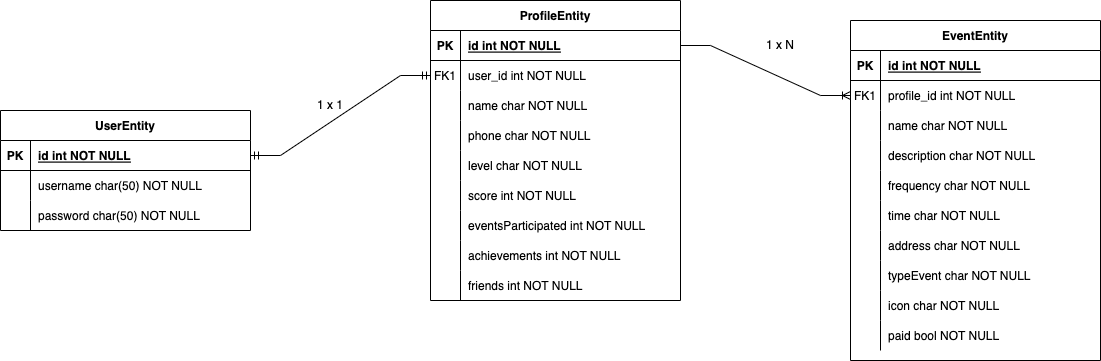

The diagram above was exported from draw.io. Its source (the exported page's mxGraphModel, read from the mxfile embedded in the PNG):
<mxGraphModel dx="1149" dy="724" grid="1" gridSize="10" guides="1" tooltips="1" connect="1" arrows="1" fold="1" page="1" pageScale="1" pageWidth="850" pageHeight="1100" math="0" shadow="0" extFonts="Permanent Marker^https://fonts.googleapis.com/css?family=Permanent+Marker">
  <root>
    <mxCell id="0" />
    <mxCell id="1" parent="0" />
    <mxCell id="C-vyLk0tnHw3VtMMgP7b-2" value="ProfileEntity" style="shape=table;startSize=30;container=1;collapsible=1;childLayout=tableLayout;fixedRows=1;rowLines=0;fontStyle=1;align=center;resizeLast=1;" parent="1" vertex="1">
      <mxGeometry x="490" y="140" width="250" height="300" as="geometry" />
    </mxCell>
    <mxCell id="C-vyLk0tnHw3VtMMgP7b-3" value="" style="shape=partialRectangle;collapsible=0;dropTarget=0;pointerEvents=0;fillColor=none;points=[[0,0.5],[1,0.5]];portConstraint=eastwest;top=0;left=0;right=0;bottom=1;" parent="C-vyLk0tnHw3VtMMgP7b-2" vertex="1">
      <mxGeometry y="30" width="250" height="30" as="geometry" />
    </mxCell>
    <mxCell id="C-vyLk0tnHw3VtMMgP7b-4" value="PK" style="shape=partialRectangle;overflow=hidden;connectable=0;fillColor=none;top=0;left=0;bottom=0;right=0;fontStyle=1;" parent="C-vyLk0tnHw3VtMMgP7b-3" vertex="1">
      <mxGeometry width="30" height="30" as="geometry">
        <mxRectangle width="30" height="30" as="alternateBounds" />
      </mxGeometry>
    </mxCell>
    <mxCell id="C-vyLk0tnHw3VtMMgP7b-5" value="id int NOT NULL " style="shape=partialRectangle;overflow=hidden;connectable=0;fillColor=none;top=0;left=0;bottom=0;right=0;align=left;spacingLeft=6;fontStyle=5;" parent="C-vyLk0tnHw3VtMMgP7b-3" vertex="1">
      <mxGeometry x="30" width="220" height="30" as="geometry">
        <mxRectangle width="220" height="30" as="alternateBounds" />
      </mxGeometry>
    </mxCell>
    <mxCell id="C-vyLk0tnHw3VtMMgP7b-6" value="" style="shape=partialRectangle;collapsible=0;dropTarget=0;pointerEvents=0;fillColor=none;points=[[0,0.5],[1,0.5]];portConstraint=eastwest;top=0;left=0;right=0;bottom=0;" parent="C-vyLk0tnHw3VtMMgP7b-2" vertex="1">
      <mxGeometry y="60" width="250" height="30" as="geometry" />
    </mxCell>
    <mxCell id="C-vyLk0tnHw3VtMMgP7b-7" value="FK1" style="shape=partialRectangle;overflow=hidden;connectable=0;fillColor=none;top=0;left=0;bottom=0;right=0;" parent="C-vyLk0tnHw3VtMMgP7b-6" vertex="1">
      <mxGeometry width="30" height="30" as="geometry">
        <mxRectangle width="30" height="30" as="alternateBounds" />
      </mxGeometry>
    </mxCell>
    <mxCell id="C-vyLk0tnHw3VtMMgP7b-8" value="user_id int NOT NULL" style="shape=partialRectangle;overflow=hidden;connectable=0;fillColor=none;top=0;left=0;bottom=0;right=0;align=left;spacingLeft=6;" parent="C-vyLk0tnHw3VtMMgP7b-6" vertex="1">
      <mxGeometry x="30" width="220" height="30" as="geometry">
        <mxRectangle width="220" height="30" as="alternateBounds" />
      </mxGeometry>
    </mxCell>
    <mxCell id="C-vyLk0tnHw3VtMMgP7b-9" value="" style="shape=partialRectangle;collapsible=0;dropTarget=0;pointerEvents=0;fillColor=none;points=[[0,0.5],[1,0.5]];portConstraint=eastwest;top=0;left=0;right=0;bottom=0;" parent="C-vyLk0tnHw3VtMMgP7b-2" vertex="1">
      <mxGeometry y="90" width="250" height="30" as="geometry" />
    </mxCell>
    <mxCell id="C-vyLk0tnHw3VtMMgP7b-10" value="" style="shape=partialRectangle;overflow=hidden;connectable=0;fillColor=none;top=0;left=0;bottom=0;right=0;" parent="C-vyLk0tnHw3VtMMgP7b-9" vertex="1">
      <mxGeometry width="30" height="30" as="geometry">
        <mxRectangle width="30" height="30" as="alternateBounds" />
      </mxGeometry>
    </mxCell>
    <mxCell id="C-vyLk0tnHw3VtMMgP7b-11" value="name char NOT NULL" style="shape=partialRectangle;overflow=hidden;connectable=0;fillColor=none;top=0;left=0;bottom=0;right=0;align=left;spacingLeft=6;" parent="C-vyLk0tnHw3VtMMgP7b-9" vertex="1">
      <mxGeometry x="30" width="220" height="30" as="geometry">
        <mxRectangle width="220" height="30" as="alternateBounds" />
      </mxGeometry>
    </mxCell>
    <mxCell id="UEJuzxAvOXs-znIUm8mq-11" value="" style="shape=partialRectangle;collapsible=0;dropTarget=0;pointerEvents=0;fillColor=none;points=[[0,0.5],[1,0.5]];portConstraint=eastwest;top=0;left=0;right=0;bottom=0;" vertex="1" parent="C-vyLk0tnHw3VtMMgP7b-2">
      <mxGeometry y="120" width="250" height="30" as="geometry" />
    </mxCell>
    <mxCell id="UEJuzxAvOXs-znIUm8mq-12" value="" style="shape=partialRectangle;overflow=hidden;connectable=0;fillColor=none;top=0;left=0;bottom=0;right=0;" vertex="1" parent="UEJuzxAvOXs-znIUm8mq-11">
      <mxGeometry width="30" height="30" as="geometry">
        <mxRectangle width="30" height="30" as="alternateBounds" />
      </mxGeometry>
    </mxCell>
    <mxCell id="UEJuzxAvOXs-znIUm8mq-13" value="phone char NOT NULL" style="shape=partialRectangle;overflow=hidden;connectable=0;fillColor=none;top=0;left=0;bottom=0;right=0;align=left;spacingLeft=6;" vertex="1" parent="UEJuzxAvOXs-znIUm8mq-11">
      <mxGeometry x="30" width="220" height="30" as="geometry">
        <mxRectangle width="220" height="30" as="alternateBounds" />
      </mxGeometry>
    </mxCell>
    <mxCell id="UEJuzxAvOXs-znIUm8mq-14" value="" style="shape=partialRectangle;collapsible=0;dropTarget=0;pointerEvents=0;fillColor=none;points=[[0,0.5],[1,0.5]];portConstraint=eastwest;top=0;left=0;right=0;bottom=0;" vertex="1" parent="C-vyLk0tnHw3VtMMgP7b-2">
      <mxGeometry y="150" width="250" height="30" as="geometry" />
    </mxCell>
    <mxCell id="UEJuzxAvOXs-znIUm8mq-15" value="" style="shape=partialRectangle;overflow=hidden;connectable=0;fillColor=none;top=0;left=0;bottom=0;right=0;" vertex="1" parent="UEJuzxAvOXs-znIUm8mq-14">
      <mxGeometry width="30" height="30" as="geometry">
        <mxRectangle width="30" height="30" as="alternateBounds" />
      </mxGeometry>
    </mxCell>
    <mxCell id="UEJuzxAvOXs-znIUm8mq-16" value="level char NOT NULL" style="shape=partialRectangle;overflow=hidden;connectable=0;fillColor=none;top=0;left=0;bottom=0;right=0;align=left;spacingLeft=6;" vertex="1" parent="UEJuzxAvOXs-znIUm8mq-14">
      <mxGeometry x="30" width="220" height="30" as="geometry">
        <mxRectangle width="220" height="30" as="alternateBounds" />
      </mxGeometry>
    </mxCell>
    <mxCell id="UEJuzxAvOXs-znIUm8mq-28" value="" style="shape=partialRectangle;collapsible=0;dropTarget=0;pointerEvents=0;fillColor=none;points=[[0,0.5],[1,0.5]];portConstraint=eastwest;top=0;left=0;right=0;bottom=0;" vertex="1" parent="C-vyLk0tnHw3VtMMgP7b-2">
      <mxGeometry y="180" width="250" height="30" as="geometry" />
    </mxCell>
    <mxCell id="UEJuzxAvOXs-znIUm8mq-29" value="" style="shape=partialRectangle;overflow=hidden;connectable=0;fillColor=none;top=0;left=0;bottom=0;right=0;" vertex="1" parent="UEJuzxAvOXs-znIUm8mq-28">
      <mxGeometry width="30" height="30" as="geometry">
        <mxRectangle width="30" height="30" as="alternateBounds" />
      </mxGeometry>
    </mxCell>
    <mxCell id="UEJuzxAvOXs-znIUm8mq-30" value="score int NOT NULL" style="shape=partialRectangle;overflow=hidden;connectable=0;fillColor=none;top=0;left=0;bottom=0;right=0;align=left;spacingLeft=6;" vertex="1" parent="UEJuzxAvOXs-znIUm8mq-28">
      <mxGeometry x="30" width="220" height="30" as="geometry">
        <mxRectangle width="220" height="30" as="alternateBounds" />
      </mxGeometry>
    </mxCell>
    <mxCell id="UEJuzxAvOXs-znIUm8mq-31" value="" style="shape=partialRectangle;collapsible=0;dropTarget=0;pointerEvents=0;fillColor=none;points=[[0,0.5],[1,0.5]];portConstraint=eastwest;top=0;left=0;right=0;bottom=0;" vertex="1" parent="C-vyLk0tnHw3VtMMgP7b-2">
      <mxGeometry y="210" width="250" height="30" as="geometry" />
    </mxCell>
    <mxCell id="UEJuzxAvOXs-znIUm8mq-32" value="" style="shape=partialRectangle;overflow=hidden;connectable=0;fillColor=none;top=0;left=0;bottom=0;right=0;" vertex="1" parent="UEJuzxAvOXs-znIUm8mq-31">
      <mxGeometry width="30" height="30" as="geometry">
        <mxRectangle width="30" height="30" as="alternateBounds" />
      </mxGeometry>
    </mxCell>
    <mxCell id="UEJuzxAvOXs-znIUm8mq-33" value="eventsParticipated int NOT NULL" style="shape=partialRectangle;overflow=hidden;connectable=0;fillColor=none;top=0;left=0;bottom=0;right=0;align=left;spacingLeft=6;" vertex="1" parent="UEJuzxAvOXs-znIUm8mq-31">
      <mxGeometry x="30" width="220" height="30" as="geometry">
        <mxRectangle width="220" height="30" as="alternateBounds" />
      </mxGeometry>
    </mxCell>
    <mxCell id="UEJuzxAvOXs-znIUm8mq-34" value="" style="shape=partialRectangle;collapsible=0;dropTarget=0;pointerEvents=0;fillColor=none;points=[[0,0.5],[1,0.5]];portConstraint=eastwest;top=0;left=0;right=0;bottom=0;" vertex="1" parent="C-vyLk0tnHw3VtMMgP7b-2">
      <mxGeometry y="240" width="250" height="30" as="geometry" />
    </mxCell>
    <mxCell id="UEJuzxAvOXs-znIUm8mq-35" value="" style="shape=partialRectangle;overflow=hidden;connectable=0;fillColor=none;top=0;left=0;bottom=0;right=0;" vertex="1" parent="UEJuzxAvOXs-znIUm8mq-34">
      <mxGeometry width="30" height="30" as="geometry">
        <mxRectangle width="30" height="30" as="alternateBounds" />
      </mxGeometry>
    </mxCell>
    <mxCell id="UEJuzxAvOXs-znIUm8mq-36" value="achievements int NOT NULL" style="shape=partialRectangle;overflow=hidden;connectable=0;fillColor=none;top=0;left=0;bottom=0;right=0;align=left;spacingLeft=6;" vertex="1" parent="UEJuzxAvOXs-znIUm8mq-34">
      <mxGeometry x="30" width="220" height="30" as="geometry">
        <mxRectangle width="220" height="30" as="alternateBounds" />
      </mxGeometry>
    </mxCell>
    <mxCell id="UEJuzxAvOXs-znIUm8mq-37" value="" style="shape=partialRectangle;collapsible=0;dropTarget=0;pointerEvents=0;fillColor=none;points=[[0,0.5],[1,0.5]];portConstraint=eastwest;top=0;left=0;right=0;bottom=0;" vertex="1" parent="C-vyLk0tnHw3VtMMgP7b-2">
      <mxGeometry y="270" width="250" height="30" as="geometry" />
    </mxCell>
    <mxCell id="UEJuzxAvOXs-znIUm8mq-38" value="" style="shape=partialRectangle;overflow=hidden;connectable=0;fillColor=none;top=0;left=0;bottom=0;right=0;" vertex="1" parent="UEJuzxAvOXs-znIUm8mq-37">
      <mxGeometry width="30" height="30" as="geometry">
        <mxRectangle width="30" height="30" as="alternateBounds" />
      </mxGeometry>
    </mxCell>
    <mxCell id="UEJuzxAvOXs-znIUm8mq-39" value="friends int NOT NULL" style="shape=partialRectangle;overflow=hidden;connectable=0;fillColor=none;top=0;left=0;bottom=0;right=0;align=left;spacingLeft=6;" vertex="1" parent="UEJuzxAvOXs-znIUm8mq-37">
      <mxGeometry x="30" width="220" height="30" as="geometry">
        <mxRectangle width="220" height="30" as="alternateBounds" />
      </mxGeometry>
    </mxCell>
    <mxCell id="C-vyLk0tnHw3VtMMgP7b-13" value="EventEntity" style="shape=table;startSize=30;container=1;collapsible=1;childLayout=tableLayout;fixedRows=1;rowLines=0;fontStyle=1;align=center;resizeLast=1;" parent="1" vertex="1">
      <mxGeometry x="910" y="160" width="250" height="340" as="geometry" />
    </mxCell>
    <mxCell id="C-vyLk0tnHw3VtMMgP7b-14" value="" style="shape=partialRectangle;collapsible=0;dropTarget=0;pointerEvents=0;fillColor=none;points=[[0,0.5],[1,0.5]];portConstraint=eastwest;top=0;left=0;right=0;bottom=1;" parent="C-vyLk0tnHw3VtMMgP7b-13" vertex="1">
      <mxGeometry y="30" width="250" height="30" as="geometry" />
    </mxCell>
    <mxCell id="C-vyLk0tnHw3VtMMgP7b-15" value="PK" style="shape=partialRectangle;overflow=hidden;connectable=0;fillColor=none;top=0;left=0;bottom=0;right=0;fontStyle=1;" parent="C-vyLk0tnHw3VtMMgP7b-14" vertex="1">
      <mxGeometry width="30" height="30" as="geometry">
        <mxRectangle width="30" height="30" as="alternateBounds" />
      </mxGeometry>
    </mxCell>
    <mxCell id="C-vyLk0tnHw3VtMMgP7b-16" value="id int NOT NULL " style="shape=partialRectangle;overflow=hidden;connectable=0;fillColor=none;top=0;left=0;bottom=0;right=0;align=left;spacingLeft=6;fontStyle=5;" parent="C-vyLk0tnHw3VtMMgP7b-14" vertex="1">
      <mxGeometry x="30" width="220" height="30" as="geometry">
        <mxRectangle width="220" height="30" as="alternateBounds" />
      </mxGeometry>
    </mxCell>
    <mxCell id="C-vyLk0tnHw3VtMMgP7b-17" value="" style="shape=partialRectangle;collapsible=0;dropTarget=0;pointerEvents=0;fillColor=none;points=[[0,0.5],[1,0.5]];portConstraint=eastwest;top=0;left=0;right=0;bottom=0;" parent="C-vyLk0tnHw3VtMMgP7b-13" vertex="1">
      <mxGeometry y="60" width="250" height="30" as="geometry" />
    </mxCell>
    <mxCell id="C-vyLk0tnHw3VtMMgP7b-18" value="FK1" style="shape=partialRectangle;overflow=hidden;connectable=0;fillColor=none;top=0;left=0;bottom=0;right=0;" parent="C-vyLk0tnHw3VtMMgP7b-17" vertex="1">
      <mxGeometry width="30" height="30" as="geometry">
        <mxRectangle width="30" height="30" as="alternateBounds" />
      </mxGeometry>
    </mxCell>
    <mxCell id="C-vyLk0tnHw3VtMMgP7b-19" value="profile_id int NOT NULL" style="shape=partialRectangle;overflow=hidden;connectable=0;fillColor=none;top=0;left=0;bottom=0;right=0;align=left;spacingLeft=6;" parent="C-vyLk0tnHw3VtMMgP7b-17" vertex="1">
      <mxGeometry x="30" width="220" height="30" as="geometry">
        <mxRectangle width="220" height="30" as="alternateBounds" />
      </mxGeometry>
    </mxCell>
    <mxCell id="C-vyLk0tnHw3VtMMgP7b-20" value="" style="shape=partialRectangle;collapsible=0;dropTarget=0;pointerEvents=0;fillColor=none;points=[[0,0.5],[1,0.5]];portConstraint=eastwest;top=0;left=0;right=0;bottom=0;" parent="C-vyLk0tnHw3VtMMgP7b-13" vertex="1">
      <mxGeometry y="90" width="250" height="30" as="geometry" />
    </mxCell>
    <mxCell id="C-vyLk0tnHw3VtMMgP7b-21" value="" style="shape=partialRectangle;overflow=hidden;connectable=0;fillColor=none;top=0;left=0;bottom=0;right=0;" parent="C-vyLk0tnHw3VtMMgP7b-20" vertex="1">
      <mxGeometry width="30" height="30" as="geometry">
        <mxRectangle width="30" height="30" as="alternateBounds" />
      </mxGeometry>
    </mxCell>
    <mxCell id="C-vyLk0tnHw3VtMMgP7b-22" value="name char NOT NULL" style="shape=partialRectangle;overflow=hidden;connectable=0;fillColor=none;top=0;left=0;bottom=0;right=0;align=left;spacingLeft=6;" parent="C-vyLk0tnHw3VtMMgP7b-20" vertex="1">
      <mxGeometry x="30" width="220" height="30" as="geometry">
        <mxRectangle width="220" height="30" as="alternateBounds" />
      </mxGeometry>
    </mxCell>
    <mxCell id="UEJuzxAvOXs-znIUm8mq-41" value="" style="shape=partialRectangle;collapsible=0;dropTarget=0;pointerEvents=0;fillColor=none;points=[[0,0.5],[1,0.5]];portConstraint=eastwest;top=0;left=0;right=0;bottom=0;" vertex="1" parent="C-vyLk0tnHw3VtMMgP7b-13">
      <mxGeometry y="120" width="250" height="30" as="geometry" />
    </mxCell>
    <mxCell id="UEJuzxAvOXs-znIUm8mq-42" value="" style="shape=partialRectangle;overflow=hidden;connectable=0;fillColor=none;top=0;left=0;bottom=0;right=0;" vertex="1" parent="UEJuzxAvOXs-znIUm8mq-41">
      <mxGeometry width="30" height="30" as="geometry">
        <mxRectangle width="30" height="30" as="alternateBounds" />
      </mxGeometry>
    </mxCell>
    <mxCell id="UEJuzxAvOXs-znIUm8mq-43" value="description char NOT NULL" style="shape=partialRectangle;overflow=hidden;connectable=0;fillColor=none;top=0;left=0;bottom=0;right=0;align=left;spacingLeft=6;" vertex="1" parent="UEJuzxAvOXs-znIUm8mq-41">
      <mxGeometry x="30" width="220" height="30" as="geometry">
        <mxRectangle width="220" height="30" as="alternateBounds" />
      </mxGeometry>
    </mxCell>
    <mxCell id="UEJuzxAvOXs-znIUm8mq-44" value="" style="shape=partialRectangle;collapsible=0;dropTarget=0;pointerEvents=0;fillColor=none;points=[[0,0.5],[1,0.5]];portConstraint=eastwest;top=0;left=0;right=0;bottom=0;" vertex="1" parent="C-vyLk0tnHw3VtMMgP7b-13">
      <mxGeometry y="150" width="250" height="30" as="geometry" />
    </mxCell>
    <mxCell id="UEJuzxAvOXs-znIUm8mq-45" value="" style="shape=partialRectangle;overflow=hidden;connectable=0;fillColor=none;top=0;left=0;bottom=0;right=0;" vertex="1" parent="UEJuzxAvOXs-znIUm8mq-44">
      <mxGeometry width="30" height="30" as="geometry">
        <mxRectangle width="30" height="30" as="alternateBounds" />
      </mxGeometry>
    </mxCell>
    <mxCell id="UEJuzxAvOXs-znIUm8mq-46" value="frequency char NOT NULL" style="shape=partialRectangle;overflow=hidden;connectable=0;fillColor=none;top=0;left=0;bottom=0;right=0;align=left;spacingLeft=6;" vertex="1" parent="UEJuzxAvOXs-znIUm8mq-44">
      <mxGeometry x="30" width="220" height="30" as="geometry">
        <mxRectangle width="220" height="30" as="alternateBounds" />
      </mxGeometry>
    </mxCell>
    <mxCell id="UEJuzxAvOXs-znIUm8mq-63" value="" style="shape=partialRectangle;collapsible=0;dropTarget=0;pointerEvents=0;fillColor=none;points=[[0,0.5],[1,0.5]];portConstraint=eastwest;top=0;left=0;right=0;bottom=0;" vertex="1" parent="C-vyLk0tnHw3VtMMgP7b-13">
      <mxGeometry y="180" width="250" height="30" as="geometry" />
    </mxCell>
    <mxCell id="UEJuzxAvOXs-znIUm8mq-64" value="" style="shape=partialRectangle;overflow=hidden;connectable=0;fillColor=none;top=0;left=0;bottom=0;right=0;" vertex="1" parent="UEJuzxAvOXs-znIUm8mq-63">
      <mxGeometry width="30" height="30" as="geometry">
        <mxRectangle width="30" height="30" as="alternateBounds" />
      </mxGeometry>
    </mxCell>
    <mxCell id="UEJuzxAvOXs-znIUm8mq-65" value="time char NOT NULL" style="shape=partialRectangle;overflow=hidden;connectable=0;fillColor=none;top=0;left=0;bottom=0;right=0;align=left;spacingLeft=6;" vertex="1" parent="UEJuzxAvOXs-znIUm8mq-63">
      <mxGeometry x="30" width="220" height="30" as="geometry">
        <mxRectangle width="220" height="30" as="alternateBounds" />
      </mxGeometry>
    </mxCell>
    <mxCell id="UEJuzxAvOXs-znIUm8mq-66" value="" style="shape=partialRectangle;collapsible=0;dropTarget=0;pointerEvents=0;fillColor=none;points=[[0,0.5],[1,0.5]];portConstraint=eastwest;top=0;left=0;right=0;bottom=0;" vertex="1" parent="C-vyLk0tnHw3VtMMgP7b-13">
      <mxGeometry y="210" width="250" height="30" as="geometry" />
    </mxCell>
    <mxCell id="UEJuzxAvOXs-znIUm8mq-67" value="" style="shape=partialRectangle;overflow=hidden;connectable=0;fillColor=none;top=0;left=0;bottom=0;right=0;" vertex="1" parent="UEJuzxAvOXs-znIUm8mq-66">
      <mxGeometry width="30" height="30" as="geometry">
        <mxRectangle width="30" height="30" as="alternateBounds" />
      </mxGeometry>
    </mxCell>
    <mxCell id="UEJuzxAvOXs-znIUm8mq-68" value="address char NOT NULL" style="shape=partialRectangle;overflow=hidden;connectable=0;fillColor=none;top=0;left=0;bottom=0;right=0;align=left;spacingLeft=6;" vertex="1" parent="UEJuzxAvOXs-znIUm8mq-66">
      <mxGeometry x="30" width="220" height="30" as="geometry">
        <mxRectangle width="220" height="30" as="alternateBounds" />
      </mxGeometry>
    </mxCell>
    <mxCell id="UEJuzxAvOXs-znIUm8mq-69" value="" style="shape=partialRectangle;collapsible=0;dropTarget=0;pointerEvents=0;fillColor=none;points=[[0,0.5],[1,0.5]];portConstraint=eastwest;top=0;left=0;right=0;bottom=0;" vertex="1" parent="C-vyLk0tnHw3VtMMgP7b-13">
      <mxGeometry y="240" width="250" height="30" as="geometry" />
    </mxCell>
    <mxCell id="UEJuzxAvOXs-znIUm8mq-70" value="" style="shape=partialRectangle;overflow=hidden;connectable=0;fillColor=none;top=0;left=0;bottom=0;right=0;" vertex="1" parent="UEJuzxAvOXs-znIUm8mq-69">
      <mxGeometry width="30" height="30" as="geometry">
        <mxRectangle width="30" height="30" as="alternateBounds" />
      </mxGeometry>
    </mxCell>
    <mxCell id="UEJuzxAvOXs-znIUm8mq-71" value="typeEvent char NOT NULL" style="shape=partialRectangle;overflow=hidden;connectable=0;fillColor=none;top=0;left=0;bottom=0;right=0;align=left;spacingLeft=6;" vertex="1" parent="UEJuzxAvOXs-znIUm8mq-69">
      <mxGeometry x="30" width="220" height="30" as="geometry">
        <mxRectangle width="220" height="30" as="alternateBounds" />
      </mxGeometry>
    </mxCell>
    <mxCell id="UEJuzxAvOXs-znIUm8mq-97" value="" style="shape=partialRectangle;collapsible=0;dropTarget=0;pointerEvents=0;fillColor=none;points=[[0,0.5],[1,0.5]];portConstraint=eastwest;top=0;left=0;right=0;bottom=0;" vertex="1" parent="C-vyLk0tnHw3VtMMgP7b-13">
      <mxGeometry y="270" width="250" height="30" as="geometry" />
    </mxCell>
    <mxCell id="UEJuzxAvOXs-znIUm8mq-98" value="" style="shape=partialRectangle;overflow=hidden;connectable=0;fillColor=none;top=0;left=0;bottom=0;right=0;" vertex="1" parent="UEJuzxAvOXs-znIUm8mq-97">
      <mxGeometry width="30" height="30" as="geometry">
        <mxRectangle width="30" height="30" as="alternateBounds" />
      </mxGeometry>
    </mxCell>
    <mxCell id="UEJuzxAvOXs-znIUm8mq-99" value="icon char NOT NULL" style="shape=partialRectangle;overflow=hidden;connectable=0;fillColor=none;top=0;left=0;bottom=0;right=0;align=left;spacingLeft=6;" vertex="1" parent="UEJuzxAvOXs-znIUm8mq-97">
      <mxGeometry x="30" width="220" height="30" as="geometry">
        <mxRectangle width="220" height="30" as="alternateBounds" />
      </mxGeometry>
    </mxCell>
    <mxCell id="UEJuzxAvOXs-znIUm8mq-100" value="" style="shape=partialRectangle;collapsible=0;dropTarget=0;pointerEvents=0;fillColor=none;points=[[0,0.5],[1,0.5]];portConstraint=eastwest;top=0;left=0;right=0;bottom=0;" vertex="1" parent="C-vyLk0tnHw3VtMMgP7b-13">
      <mxGeometry y="300" width="250" height="30" as="geometry" />
    </mxCell>
    <mxCell id="UEJuzxAvOXs-znIUm8mq-101" value="" style="shape=partialRectangle;overflow=hidden;connectable=0;fillColor=none;top=0;left=0;bottom=0;right=0;" vertex="1" parent="UEJuzxAvOXs-znIUm8mq-100">
      <mxGeometry width="30" height="30" as="geometry">
        <mxRectangle width="30" height="30" as="alternateBounds" />
      </mxGeometry>
    </mxCell>
    <mxCell id="UEJuzxAvOXs-znIUm8mq-102" value="paid bool NOT NULL" style="shape=partialRectangle;overflow=hidden;connectable=0;fillColor=none;top=0;left=0;bottom=0;right=0;align=left;spacingLeft=6;" vertex="1" parent="UEJuzxAvOXs-znIUm8mq-100">
      <mxGeometry x="30" width="220" height="30" as="geometry">
        <mxRectangle width="220" height="30" as="alternateBounds" />
      </mxGeometry>
    </mxCell>
    <mxCell id="C-vyLk0tnHw3VtMMgP7b-23" value="UserEntity" style="shape=table;startSize=30;container=1;collapsible=1;childLayout=tableLayout;fixedRows=1;rowLines=0;fontStyle=1;align=center;resizeLast=1;" parent="1" vertex="1">
      <mxGeometry x="60" y="250" width="250" height="120" as="geometry" />
    </mxCell>
    <mxCell id="C-vyLk0tnHw3VtMMgP7b-24" value="" style="shape=partialRectangle;collapsible=0;dropTarget=0;pointerEvents=0;fillColor=none;points=[[0,0.5],[1,0.5]];portConstraint=eastwest;top=0;left=0;right=0;bottom=1;" parent="C-vyLk0tnHw3VtMMgP7b-23" vertex="1">
      <mxGeometry y="30" width="250" height="30" as="geometry" />
    </mxCell>
    <mxCell id="C-vyLk0tnHw3VtMMgP7b-25" value="PK" style="shape=partialRectangle;overflow=hidden;connectable=0;fillColor=none;top=0;left=0;bottom=0;right=0;fontStyle=1;" parent="C-vyLk0tnHw3VtMMgP7b-24" vertex="1">
      <mxGeometry width="30" height="30" as="geometry">
        <mxRectangle width="30" height="30" as="alternateBounds" />
      </mxGeometry>
    </mxCell>
    <mxCell id="C-vyLk0tnHw3VtMMgP7b-26" value="id int NOT NULL " style="shape=partialRectangle;overflow=hidden;connectable=0;fillColor=none;top=0;left=0;bottom=0;right=0;align=left;spacingLeft=6;fontStyle=5;" parent="C-vyLk0tnHw3VtMMgP7b-24" vertex="1">
      <mxGeometry x="30" width="220" height="30" as="geometry">
        <mxRectangle width="220" height="30" as="alternateBounds" />
      </mxGeometry>
    </mxCell>
    <mxCell id="C-vyLk0tnHw3VtMMgP7b-27" value="" style="shape=partialRectangle;collapsible=0;dropTarget=0;pointerEvents=0;fillColor=none;points=[[0,0.5],[1,0.5]];portConstraint=eastwest;top=0;left=0;right=0;bottom=0;" parent="C-vyLk0tnHw3VtMMgP7b-23" vertex="1">
      <mxGeometry y="60" width="250" height="30" as="geometry" />
    </mxCell>
    <mxCell id="C-vyLk0tnHw3VtMMgP7b-28" value="" style="shape=partialRectangle;overflow=hidden;connectable=0;fillColor=none;top=0;left=0;bottom=0;right=0;" parent="C-vyLk0tnHw3VtMMgP7b-27" vertex="1">
      <mxGeometry width="30" height="30" as="geometry">
        <mxRectangle width="30" height="30" as="alternateBounds" />
      </mxGeometry>
    </mxCell>
    <mxCell id="C-vyLk0tnHw3VtMMgP7b-29" value="username char(50) NOT NULL" style="shape=partialRectangle;overflow=hidden;connectable=0;fillColor=none;top=0;left=0;bottom=0;right=0;align=left;spacingLeft=6;" parent="C-vyLk0tnHw3VtMMgP7b-27" vertex="1">
      <mxGeometry x="30" width="220" height="30" as="geometry">
        <mxRectangle width="220" height="30" as="alternateBounds" />
      </mxGeometry>
    </mxCell>
    <mxCell id="UEJuzxAvOXs-znIUm8mq-5" value="" style="shape=partialRectangle;collapsible=0;dropTarget=0;pointerEvents=0;fillColor=none;points=[[0,0.5],[1,0.5]];portConstraint=eastwest;top=0;left=0;right=0;bottom=0;" vertex="1" parent="C-vyLk0tnHw3VtMMgP7b-23">
      <mxGeometry y="90" width="250" height="30" as="geometry" />
    </mxCell>
    <mxCell id="UEJuzxAvOXs-znIUm8mq-6" value="" style="shape=partialRectangle;overflow=hidden;connectable=0;fillColor=none;top=0;left=0;bottom=0;right=0;" vertex="1" parent="UEJuzxAvOXs-znIUm8mq-5">
      <mxGeometry width="30" height="30" as="geometry">
        <mxRectangle width="30" height="30" as="alternateBounds" />
      </mxGeometry>
    </mxCell>
    <mxCell id="UEJuzxAvOXs-znIUm8mq-7" value="password char(50) NOT NULL" style="shape=partialRectangle;overflow=hidden;connectable=0;fillColor=none;top=0;left=0;bottom=0;right=0;align=left;spacingLeft=6;" vertex="1" parent="UEJuzxAvOXs-znIUm8mq-5">
      <mxGeometry x="30" width="220" height="30" as="geometry">
        <mxRectangle width="220" height="30" as="alternateBounds" />
      </mxGeometry>
    </mxCell>
    <mxCell id="UEJuzxAvOXs-znIUm8mq-2" value="1 x 1" style="text;html=1;strokeColor=none;fillColor=none;align=center;verticalAlign=middle;whiteSpace=wrap;rounded=0;" vertex="1" parent="1">
      <mxGeometry x="360" y="230" width="60" height="30" as="geometry" />
    </mxCell>
    <mxCell id="UEJuzxAvOXs-znIUm8mq-4" value="1 x N" style="text;html=1;strokeColor=none;fillColor=none;align=center;verticalAlign=middle;whiteSpace=wrap;rounded=0;" vertex="1" parent="1">
      <mxGeometry x="810" y="170" width="60" height="30" as="geometry" />
    </mxCell>
    <mxCell id="UEJuzxAvOXs-znIUm8mq-40" value="" style="edgeStyle=entityRelationEdgeStyle;fontSize=12;html=1;endArrow=ERmandOne;startArrow=ERmandOne;rounded=0;exitX=1;exitY=0.5;exitDx=0;exitDy=0;entryX=0;entryY=0.5;entryDx=0;entryDy=0;" edge="1" parent="1" source="C-vyLk0tnHw3VtMMgP7b-24" target="C-vyLk0tnHw3VtMMgP7b-6">
      <mxGeometry width="100" height="100" relative="1" as="geometry">
        <mxPoint x="560" y="420" as="sourcePoint" />
        <mxPoint x="660" y="320" as="targetPoint" />
      </mxGeometry>
    </mxCell>
    <mxCell id="UEJuzxAvOXs-znIUm8mq-103" value="" style="edgeStyle=entityRelationEdgeStyle;fontSize=12;html=1;endArrow=ERoneToMany;rounded=0;exitX=1;exitY=0.5;exitDx=0;exitDy=0;" edge="1" parent="1" source="C-vyLk0tnHw3VtMMgP7b-3" target="C-vyLk0tnHw3VtMMgP7b-17">
      <mxGeometry width="100" height="100" relative="1" as="geometry">
        <mxPoint x="560" y="630" as="sourcePoint" />
        <mxPoint x="660" y="530" as="targetPoint" />
      </mxGeometry>
    </mxCell>
  </root>
</mxGraphModel>